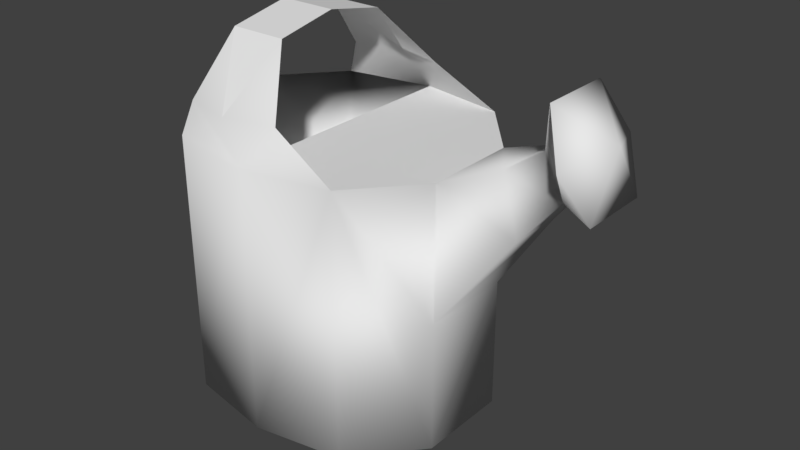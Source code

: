 # Source: Watering_Can.blend  (saved by Blender 3.1.7; exported with 4.5.12 LTS)
import bpy
from mathutils import Matrix  # noqa: F401  (used for matrix-valued properties, if any)

bpy.ops.wm.read_factory_settings(use_empty=True)
scene = bpy.context.scene
scene.name = 'Scene'

# ---- collections
col_collection_1 = bpy.data.collections.new('Collection 1'); scene.collection.children.link(col_collection_1)

# ---- world
world_world = bpy.data.worlds.new('World'); scene.world = world_world
world_world.color = (0.05088, 0.05088, 0.05088)
world_world.use_sun_shadow = False
world_world.sun_shadow_jitter_overblur = 0.0
world_world.cycles.sampling_method = 'MANUAL'

# ---- meshes
me_circle = bpy.data.meshes.new('Circle')
me_circle.from_pydata([(0.0, 0.8358, -2.4), (-0.5878, 0.7324, -2.4), (-0.9511, 0.309, -2.4), (-0.9511, -0.309, -2.4), (-0.5878, -0.7324, -2.4), (8.742e-08, -0.8358, -2.4), (0.5878, -0.7324, -2.4), (0.9511, -0.309, -2.4), (0.9511, 0.309, -2.4), (0.5878, 0.7324, -2.4), (-0.5878, 0.7324, -0.65), (0.0, 0.8358, -0.65), (-0.9511, 0.309, -0.65), (-0.9511, -0.309, -0.65), (-0.5878, -0.7324, -0.65), (8.742e-08, -0.8358, -0.65), (0.5878, -0.7324, -0.65), (0.9511, -0.309, -0.65), (0.9511, 0.309, -0.65), (0.5878, 0.7324, -0.65), (-0.4406, 5.96e-08, 0.03131), (-0.06242, 5.96e-08, 0.03131), (0.9511, -0.309, -1.525), (0.9511, 0.309, -1.525), (1.309, 0.2104, -0.5038), (1.309, -0.2104, -0.5038), (1.389, -0.1788, -0.9073), (1.389, 0.1788, -0.9073), (1.489, 0.1179, -0.3795), (1.489, -0.1179, -0.3795), (1.614, -0.1163, -0.6341), (1.614, 0.1163, -0.6341), (1.57, 0.232, -0.07125), (1.57, -0.232, -0.07125), (1.844, -0.232, -0.6582), (1.844, 0.232, -0.6582), (1.705, -0.3534, -0.3657), (1.705, 0.3534, -0.3657), (1.843, 1.614e-08, -0.3013), (-0.529, 0.6591, -1.15), (-2.98e-09, 0.7522, -1.15), (-0.856, 0.2781, -1.15), (-0.856, -0.2781, -1.15), (-0.529, -0.6591, -1.15), (7.57e-08, -0.7522, -1.15), (0.529, -0.6591, -1.15), (0.856, -0.2781, -1.15), (0.856, 0.2781, -1.15), (0.529, 0.6591, -1.15), (-0.5086, 0.6945, -0.4216), (-0.1756, 0.7737, -0.4216), (-0.5086, -0.6945, -0.4216), (-0.1756, -0.7737, -0.4216), (0.1574, -0.6945, -0.4216), (0.1574, 0.6945, -0.4216), (-0.4406, 0.4014, -0.04622), (-0.4406, -0.4014, -0.04622), (-0.06242, -0.4014, -0.04622), (-0.06242, 0.4014, -0.04622)], [], [(6, 5, 0, 9, 8, 7), (56, 57, 21, 20), (2, 3, 13, 12), (9, 0, 11, 19), (6, 7, 22, 17, 16), (3, 4, 14, 13), (0, 1, 10, 11), (18, 17, 25, 24), (4, 5, 15, 14), (1, 2, 12, 10), (8, 9, 19, 18, 23), (5, 6, 16, 15), (16, 17, 18, 19, 11, 15), (7, 8, 23, 22), (26, 27, 31, 30), (23, 18, 24, 27), (17, 22, 26, 25), (22, 23, 27, 26), (31, 28, 32, 37, 35), (25, 26, 30, 29), (27, 24, 28, 31), (24, 25, 29, 28), (37, 32, 38), (28, 29, 33, 32), (30, 31, 35, 34), (29, 30, 34, 36, 33), (32, 33, 38), (35, 37, 38), (34, 35, 38), (33, 36, 38), (36, 34, 38), (1, 0, 5, 4, 3, 2), (10, 12, 41, 39), (19, 48, 47, 18), (16, 45, 44, 15), (13, 42, 41, 12), (11, 40, 48, 19), (17, 46, 45, 16), (13, 14, 43, 42), (11, 10, 39, 40), (18, 47, 46, 17), (14, 15, 44, 43), (39, 41, 42, 43, 44, 45, 46, 47, 48, 40), (10, 49, 50, 11), (19, 11, 50, 54), (15, 16, 53, 52), (15, 52, 51, 14), (20, 21, 58, 55), (50, 55, 58), (50, 49, 55), (54, 50, 58), (51, 52, 56), (56, 52, 57), (52, 53, 57)])
me_circle.polygons.foreach_set('use_smooth', [1, 0, 1, 1, 1, 1, 1, 1, 1, 1, 1, 1, 0, 1, 1, 1, 1, 1, 1, 1, 1, 1, 1, 1, 1, 1, 1, 1, 1, 1, 1, 1, 1, 1, 1, 1, 1, 1, 1, 1, 1, 1, 1, 1, 1, 1, 1, 0, 0, 1, 1, 1, 0, 1])
_uv = me_circle.uv_layers.new(name='UVMap')
_uv.uv.foreach_set('vector', [0.2911, 0.7887, 0.2618, 0.7938, 0.2618, 0.7107, 0.2911, 0.7159, 0.3091, 0.7369, 0.3091, 0.7676, 0.05841, 0.7569, 0.05841, 0.7306, 0.08681, 0.7306, 0.08681, 0.7569, 0.05634, 0.6409, 0.002336, 0.6409, 0.002336, 0.7938, 0.05634, 0.7938, 0.2094, 0.6409, 0.1572, 0.6409, 0.1572, 0.7938, 0.2094, 0.7938, 0.1551, 0.6404, 0.2038, 0.6404, 0.2038, 0.7169, 0.2038, 0.7933, 0.1551, 0.7933, 0.002015, 0.6404, 0.05076, 0.6404, 0.05076, 0.7933, 0.002015, 0.7933, 0.1572, 0.6409, 0.1051, 0.6409, 0.1051, 0.7938, 0.1572, 0.7938, 0.2996, 0.7457, 0.2996, 0.7505, 0.2832, 0.7505, 0.2832, 0.7457, 0.05076, 0.6404, 0.1029, 0.6404, 0.1029, 0.7933, 0.05076, 0.7933, 0.1051, 0.6409, 0.05634, 0.6409, 0.05634, 0.7938, 0.1051, 0.7938, 0.2581, 0.6409, 0.2094, 0.6409, 0.2094, 0.7938, 0.2581, 0.7938, 0.2581, 0.7173, 0.1029, 0.6404, 0.1551, 0.6404, 0.1551, 0.7933, 0.1029, 0.7933, 0.2912, 0.7159, 0.3093, 0.7369, 0.3093, 0.7676, 0.2912, 0.7887, 0.262, 0.7938, 0.262, 0.7107, 0.2038, 0.6404, 0.2578, 0.6404, 0.2578, 0.7169, 0.2038, 0.7169, 0.2832, 0.7577, 0.2832, 0.7645, 0.2731, 0.7645, 0.2731, 0.7577, 0.2996, 0.7403, 0.2996, 0.7457, 0.2832, 0.7457, 0.2832, 0.7404, 0.2996, 0.7505, 0.2996, 0.7577, 0.2832, 0.7577, 0.2832, 0.7505, 0.2996, 0.7577, 0.2996, 0.7646, 0.2832, 0.7645, 0.2832, 0.7577, 0.2731, 0.7404, 0.2731, 0.7457, 0.2643, 0.7457, 0.2643, 0.7431, 0.2643, 0.7404, 0.2832, 0.7505, 0.2832, 0.7577, 0.2731, 0.7577, 0.2731, 0.7505, 0.2832, 0.7404, 0.2832, 0.7457, 0.2731, 0.7457, 0.2731, 0.7404, 0.2832, 0.7457, 0.2832, 0.7505, 0.2731, 0.7505, 0.2731, 0.7457, 0.2915, 0.6449, 0.3211, 0.6565, 0.2915, 0.6776, 0.2731, 0.7457, 0.2731, 0.7505, 0.2643, 0.7505, 0.2643, 0.7457, 0.2731, 0.7577, 0.2731, 0.7645, 0.2643, 0.7646, 0.2643, 0.7577, 0.2731, 0.7505, 0.2731, 0.7577, 0.2643, 0.7577, 0.2643, 0.7539, 0.2643, 0.7505, 0.3211, 0.6565, 0.3211, 0.6987, 0.2915, 0.6776, 0.2619, 0.6565, 0.2915, 0.6449, 0.2915, 0.6776, 0.2619, 0.6987, 0.2619, 0.6565, 0.2915, 0.6776, 0.3211, 0.6987, 0.2915, 0.7104, 0.2915, 0.6776, 0.2915, 0.7104, 0.2619, 0.6987, 0.2915, 0.6776, 0.2912, 0.7887, 0.262, 0.7938, 0.262, 0.7107, 0.2912, 0.7159, 0.3093, 0.7369, 0.3093, 0.7676, 0.3186, 0.7327, 0.2985, 0.7327, 0.2999, 0.7143, 0.318, 0.7143, 0.3185, 0.7325, 0.3179, 0.7142, 0.2998, 0.7142, 0.2984, 0.7325, 0.3198, 0.7327, 0.3182, 0.7144, 0.2988, 0.7144, 0.2983, 0.7327, 0.3197, 0.7326, 0.3185, 0.7143, 0.2985, 0.7143, 0.2973, 0.7326, 0.3191, 0.7326, 0.3186, 0.7143, 0.2992, 0.7143, 0.2976, 0.7326, 0.3181, 0.7328, 0.3167, 0.7144, 0.2986, 0.7144, 0.298, 0.7328, 0.3185, 0.7324, 0.2984, 0.7324, 0.299, 0.714, 0.3171, 0.714, 0.3189, 0.7329, 0.2974, 0.7329, 0.299, 0.7146, 0.3184, 0.7146, 0.3198, 0.7328, 0.3187, 0.7144, 0.2986, 0.7144, 0.2975, 0.7328, 0.3195, 0.7325, 0.2979, 0.7325, 0.2985, 0.7143, 0.3179, 0.7143, 0.4325, 0.7744, 0.4127, 0.7914, 0.3837, 0.7914, 0.3639, 0.7744, 0.3591, 0.7469, 0.3639, 0.7194, 0.3837, 0.7023, 0.4127, 0.7023, 0.4325, 0.7194, 0.4373, 0.7469, 0.01047, 0.7035, 0.02567, 0.7211, 0.02342, 0.7437, 0.007622, 0.7437, 0.01047, 0.784, 0.007622, 0.7437, 0.02342, 0.7437, 0.02567, 0.7663, 0.007549, 0.7437, 0.01039, 0.7035, 0.02559, 0.7211, 0.02334, 0.7437, 0.007549, 0.7437, 0.02334, 0.7437, 0.02559, 0.7663, 0.01039, 0.784, 0.08688, 0.7306, 0.08688, 0.7569, 0.05848, 0.7569, 0.05848, 0.7306, 0.02342, 0.7437, 0.05848, 0.7306, 0.05848, 0.7569, 0.02342, 0.7437, 0.02567, 0.7211, 0.05848, 0.7306, 0.02567, 0.7663, 0.02342, 0.7437, 0.05848, 0.7569, 0.02559, 0.7663, 0.02334, 0.7437, 0.05841, 0.7569, 0.05841, 0.7569, 0.02334, 0.7437, 0.05841, 0.7306, 0.02334, 0.7437, 0.02559, 0.7211, 0.05841, 0.7306])
me_circle.use_remesh_preserve_volume = False
me_circle.use_remesh_preserve_attributes = False
me_circle.use_mirror_vertex_groups = False
me_circle.update()

# ---- objects
ob_circle = bpy.data.objects.new('Circle', me_circle)

# ---- transforms, parenting, visibility, modifiers, constraints
ob_circle.location = (0.0, 0.0, 0.0)
ob_circle.lineart.crease_threshold = 0.0

# ---- collection membership
col_collection_1.objects.link(ob_circle)

# ---- scene / render settings (as saved in the file)
scene.frame_start = 1; scene.frame_end = 250; scene.frame_set(1)
scene.render.engine = 'BLENDER_EEVEE_NEXT'
scene.render.resolution_percentage = 50
scene.render.dither_intensity = 0.0
scene.cycles.use_denoising = False
scene.cycles.samples = 128
scene.cycles.sampling_pattern = 'TABULATED_SOBOL'
scene.cycles.use_adaptive_sampling = False
scene.cycles.use_light_tree = False
scene.cycles.blur_glossy = 0.0
scene.cycles.sample_clamp_indirect = 0.0
scene.view_settings.view_transform = 'Standard'
bpy.context.view_layer.update()

# ---- added for rendering (the .blend has no active camera and no usable light): camera, sun
cam_auto = bpy.data.cameras.new('AutoCamera')
cam_auto.lens = 50.0
cam_auto.sensor_width = 36.0
cam_auto.clip_end = 1000.0
ob_auto_camera = bpy.data.objects.new('AutoCamera', cam_auto)
scene.collection.objects.link(ob_auto_camera)
ob_auto_camera.location = (4.20649, -4.51216, 1.82376)
ob_auto_camera.rotation_euler = (1.09748, -7.21219e-08, 0.694738)
scene.camera = ob_auto_camera
light_auto_sun = bpy.data.lights.new('AutoSun', 'SUN')
light_auto_sun.energy = 3.0
light_auto_sun.angle = 0.0523599
ob_auto_sun = bpy.data.objects.new('AutoSun', light_auto_sun)
scene.collection.objects.link(ob_auto_sun)
ob_auto_sun.rotation_euler = (0.872665, 0.174533, 0.523599)
bpy.context.view_layer.update()

